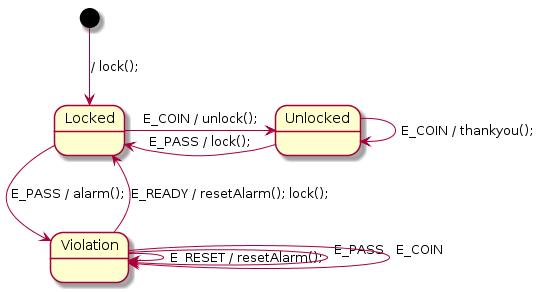

The diagram above was rendered by PlantUML. Its source (embedded in the PNG):
@startuml
[*] --> Locked : / lock();
Locked -right--> Unlocked : E_COIN / unlock();
Locked --> Violation: E_PASS / alarm();       
Violation --> Locked :    E_READY / resetAlarm(); lock();
Violation --> Violation : E_RESET / resetAlarm();
Violation --> Violation : E_PASS\n
Violation --> Violation : E_COIN\n
Unlocked -left--> Locked : E_PASS / lock(); 
Unlocked --> Unlocked : E_COIN / thankyou();
@enduml